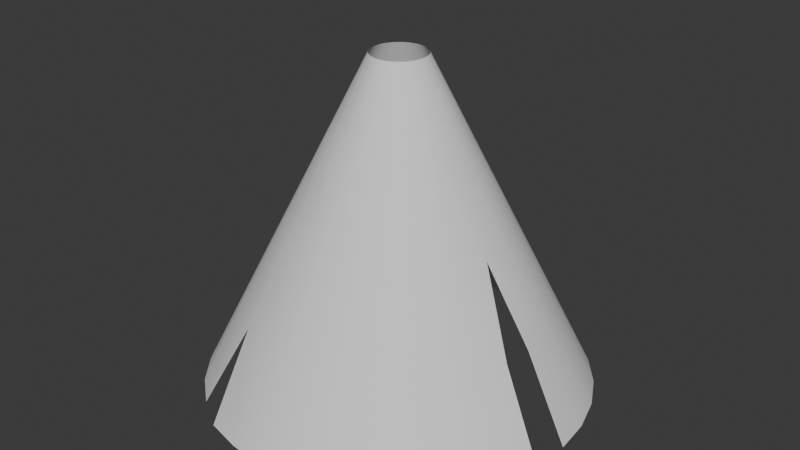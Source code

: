 # Source: CaveCone.blend  (saved by Blender 4.2.66; exported with 4.5.12 LTS)
import bpy
from mathutils import Matrix  # noqa: F401  (used for matrix-valued properties, if any)

bpy.ops.wm.read_factory_settings(use_empty=True)
scene = bpy.context.scene
scene.name = 'Scene'

# ---- collections
col_collection = bpy.data.collections.new('Collection'); scene.collection.children.link(col_collection)

# ---- world
world_world = bpy.data.worlds.new('World'); scene.world = world_world
world_world.use_nodes = True; world_world.node_tree.nodes.clear()
_N = world_world.node_tree.nodes; _L = world_world.node_tree.links
n0 = _N.new('ShaderNodeOutputWorld'); n0.name = 'World Output'; n0.location = (300, 300)
n1 = _N.new('ShaderNodeBackground'); n1.name = 'Background'; n1.location = (10, 300)
n1.inputs[0].default_value = (0.05088, 0.05088, 0.05088, 1.0)
_L.new(n1.outputs[0], n0.inputs[0])
n0.is_active_output = True
world_world.color = (0.05088, 0.05088, 0.05088)
world_world.sun_shadow_jitter_overblur = 0.0

# ---- meshes
me_cone = bpy.data.meshes.new('Cone')
me_cone.from_pydata([(0.0, 1.0, -1.0), (0.1951, 0.9808, -1.0), (0.3465, 0.9323, -0.9764), (0.5928, 0.7961, -1.001), (0.7071, 0.7071, -1.0), (0.8315, 0.5556, -1.0), (0.9239, 0.3827, -1.0), (0.9808, 0.1951, -1.0), (1.0, 0.0, -1.0), (0.9808, -0.1951, -1.0), (0.9239, -0.3827, -1.0), (0.8315, -0.5556, -1.0), (0.7071, -0.7071, -1.0), (0.5556, -0.8315, -1.0), (0.3827, -0.9239, -1.0), (0.1951, -0.9808, -1.0), (0.0, -1.0, -1.0), (-0.1951, -0.9808, -1.0), (-0.4179, -0.9095, -1.03), (-0.5556, -0.8315, -1.0), (-0.7071, -0.7071, -1.0), (-0.8315, -0.5556, -1.0), (-0.9239, -0.3827, -1.0), (-0.9808, -0.1951, -1.0), (-0.9886, 0.04027, -1.001), (-0.9808, 0.1951, -1.0), (-0.9239, 0.3827, -1.0), (-0.8315, 0.5556, -1.0), (-0.7071, 0.7071, -1.0), (-0.5556, 0.8315, -1.0), (-0.3827, 0.9239, -1.0), (-0.1951, 0.9808, -1.0), (-0.1108, 0.5569, -0.1357), (-0.02753, 0.1384, 0.7178), (-0.05399, 0.1304, 0.7178), (-0.07839, 0.1173, 0.7178), (-0.1085, 0.08908, 0.7178), (-0.1304, 0.05399, 0.7178), (-0.1384, 0.02753, 0.7178), (-0.1397, -0.01376, 0.7178), (-0.152, 0.7641, -0.5582), (-0.1304, -0.05399, 0.7178), (-0.1173, -0.07839, 0.7178), (-0.09977, -0.09977, 0.7178), (-0.06619, -0.1238, 0.7178), (-0.02753, -0.1384, 0.7178), (0.0, -0.1411, 0.7178), (0.02753, -0.1384, 0.7178), (0.05399, -0.1304, 0.7178), (0.07839, -0.1173, 0.7178), (0.09977, -0.09977, 0.7178), (0.1173, -0.07839, 0.7178), (0.1304, -0.05399, 0.7178), (0.1397, -0.01376, 0.7178), (0.1384, 0.02753, 0.7178), (0.1304, 0.05399, 0.7178), (0.1173, 0.07839, 0.7178), (0.09977, 0.09977, 0.7178), (0.06619, 0.1238, 0.7178), (0.02753, 0.1384, 0.7178), (0.0, 0.1411, 0.7178), (0.0, 0.5678, -0.1357), (0.1108, 0.5569, -0.1357), (0.2173, 0.5246, -0.1357), (0.3155, 0.4721, -0.1357), (0.4015, 0.4015, -0.1357), (0.4721, 0.3155, -0.1357), (0.5246, 0.2173, -0.1357), (0.5569, 0.1108, -0.1357), (0.5624, -0.05539, -0.1357), (0.5246, -0.2173, -0.1357), (0.4721, -0.3155, -0.1357), (0.4015, -0.4015, -0.1357), (0.3155, -0.4721, -0.1357), (0.2173, -0.5246, -0.1357), (0.1108, -0.5569, -0.1357), (0.0, -0.5678, -0.1357), (-0.1108, -0.5569, -0.1357), (-0.2664, -0.4984, -0.1357), (-0.4015, -0.4015, -0.1357), (-0.4721, -0.3155, -0.1357), (-0.5246, -0.2173, -0.1357), (-0.561, -0.07786, -0.1346), (-0.5652, -0.02092, -0.136), (-0.5569, 0.1108, -0.1357), (-0.5246, 0.2173, -0.1357), (-0.4131, 0.3888, -0.1374), (-0.1344, 0.3244, 0.2978), (-0.3155, 0.4721, -0.1357), (-0.2173, 0.5246, -0.1357), (-0.1951, 0.2919, 0.2978), (-0.2584, 0.2366, 0.2969), (-0.3244, 0.1344, 0.2978), (-0.3444, 0.0685, 0.2978), (-0.3477, -0.03425, 0.2978), (0.0, 0.7791, -0.5582), (-0.3244, -0.1344, 0.2978), (-0.2919, -0.1951, 0.2978), (-0.2483, -0.2483, 0.2978), (-0.1647, -0.3082, 0.2978), (-0.0685, -0.3444, 0.2978), (0.0, -0.3511, 0.2978), (0.0685, -0.3444, 0.2978), (0.1344, -0.3244, 0.2978), (0.1951, -0.2919, 0.2978), (0.2483, -0.2483, 0.2978), (0.2919, -0.1951, 0.2978), (0.3244, -0.1344, 0.2978), (0.3477, -0.03425, 0.2978), (0.3444, 0.0685, 0.2978), (0.3244, 0.1344, 0.2978), (0.2919, 0.1951, 0.2978), (0.2483, 0.2483, 0.2978), (0.1647, 0.3082, 0.2978), (0.0685, 0.3444, 0.2978), (0.0, 0.3511, 0.2978), (-0.0685, 0.3444, 0.2978), (0.152, 0.7641, -0.5582), (0.2806, 0.7355, -0.5596), (0.4328, 0.6478, -0.5582), (0.5509, 0.5509, -0.5582), (0.6478, 0.4328, -0.5582), (0.7198, 0.2981, -0.5582), (0.7641, 0.152, -0.5582), (0.7791, 0.0, -0.5582), (0.7641, -0.152, -0.5582), (0.7198, -0.2981, -0.5582), (0.6478, -0.4328, -0.5582), (0.5509, -0.5509, -0.5582), (0.4328, -0.6478, -0.5582), (0.2981, -0.7198, -0.5582), (0.152, -0.7641, -0.5582), (0.0, -0.7791, -0.5582), (-0.152, -0.7641, -0.5582), (-0.3655, -0.6838, -0.5582), (-0.5509, -0.5509, -0.5582), (-0.6478, -0.4328, -0.5582), (-0.7198, -0.2981, -0.5582), (-0.7756, -0.1708, -0.5484), (-0.4328, 0.6478, -0.5582), (-0.2981, 0.7198, -0.5582), (-0.5568, 0.5444, -0.5591)], [], [(114, 59, 58, 113), (113, 58, 57, 112), (112, 57, 56, 111), (111, 56, 55, 110), (110, 55, 54, 109), (109, 54, 53, 108), (108, 53, 52, 107), (107, 52, 51, 106), (106, 51, 50, 105), (105, 50, 49, 104), (104, 49, 48, 103), (103, 48, 47, 102), (102, 47, 46, 101), (101, 46, 45, 100), (100, 45, 44, 99), (99, 44, 43, 98), (98, 43, 42, 97), (97, 42, 41, 96), (96, 41, 39, 94), (1, 117, 118, 2), (94, 39, 38, 93), (93, 38, 37, 92), (92, 37, 36, 91), (91, 36, 35, 90), (90, 35, 34, 87), (87, 34, 33, 116), (40, 32, 61, 95), (140, 89, 32, 40), (115, 60, 59, 114), (95, 61, 62, 117), (116, 33, 60, 115), (139, 88, 89, 140), (141, 86, 88, 139), (26, 85, 86, 27), (25, 84, 85, 26), (24, 83, 84, 25), (137, 81, 82, 138), (136, 80, 81, 137), (135, 79, 80, 136), (134, 78, 79, 135), (133, 77, 78, 134), (132, 76, 77, 133), (131, 75, 76, 132), (130, 74, 75, 131), (129, 73, 74, 130), (128, 72, 73, 129), (127, 71, 72, 128), (126, 70, 71, 127), (125, 69, 70, 126), (123, 68, 69, 124), (122, 67, 68, 123), (121, 66, 67, 122), (120, 65, 66, 121), (119, 64, 65, 120), (117, 62, 63, 118), (32, 116, 115, 61), (61, 115, 114, 62), (89, 87, 116, 32), (88, 90, 87, 89), (86, 91, 90, 88), (85, 92, 91, 86), (84, 93, 92, 85), (83, 94, 93, 84), (81, 96, 94, 82), (80, 97, 96, 81), (79, 98, 97, 80), (78, 99, 98, 79), (77, 100, 99, 78), (76, 101, 100, 77), (75, 102, 101, 76), (74, 103, 102, 75), (73, 104, 103, 74), (72, 105, 104, 73), (71, 106, 105, 72), (70, 107, 106, 71), (69, 108, 107, 70), (68, 109, 108, 69), (67, 110, 109, 68), (66, 111, 110, 67), (65, 112, 111, 66), (64, 113, 112, 65), (62, 114, 113, 63), (3, 119, 120, 4), (4, 120, 121, 5), (5, 121, 122, 6), (6, 122, 123, 7), (7, 123, 124, 8), (9, 125, 126, 10), (10, 126, 127, 11), (11, 127, 128, 12), (12, 128, 129, 13), (13, 129, 130, 14), (14, 130, 131, 15), (15, 131, 132, 16), (16, 132, 133, 17), (17, 133, 134, 18), (19, 134, 135, 20), (20, 135, 136, 21), (21, 136, 137, 22), (22, 137, 138, 23), (28, 141, 139, 29), (29, 139, 140, 30), (0, 95, 117, 1), (30, 140, 40, 31), (31, 40, 95, 0)])
me_cone.polygons.foreach_set('use_smooth', [True] * 105)
_uv = me_cone.uv_layers.new(name='UVMap')
_uv.uv.foreach_set('vector', [0.7831, 0.2462, 0.7831, 0.004208, 0.8178, 0.004208, 0.8178, 0.2462, 0.8178, 0.2462, 0.8178, 0.004208, 0.8528, 0.004208, 0.8528, 0.2462, 0.8528, 0.2462, 0.8528, 0.004208, 0.8879, 0.004208, 0.8879, 0.2462, 0.8879, 0.2462, 0.8879, 0.004208, 0.9231, 0.004208, 0.9231, 0.2462, 0.9231, 0.2462, 0.9231, 0.004208, 0.9583, 0.004208, 0.9583, 0.2462, 0.9583, 0.2462, 0.9583, 0.004208, 1.0, 0.004208, 1.0, 0.2462, 0.0, 0.2462, 0.0, 0.004208, 0.04167, 0.004208, 0.04167, 0.2462, 0.04167, 0.2462, 0.04167, 0.004208, 0.07686, 0.004208, 0.07686, 0.2462, 0.07686, 0.2462, 0.07686, 0.004208, 0.1121, 0.004208, 0.1121, 0.2462, 0.1121, 0.2462, 0.1121, 0.004208, 0.1472, 0.004208, 0.1472, 0.2462, 0.1472, 0.2462, 0.1472, 0.004208, 0.1824, 0.004208, 0.1824, 0.2462, 0.1824, 0.2462, 0.1824, 0.004208, 0.2176, 0.004208, 0.2176, 0.2462, 0.2176, 0.2462, 0.2176, 0.004208, 0.2528, 0.004208, 0.2528, 0.2462, 0.2528, 0.2462, 0.2528, 0.004208, 0.288, 0.004208, 0.288, 0.2462, 0.288, 0.2462, 0.288, 0.004208, 0.337, 0.004208, 0.337, 0.2462, 0.337, 0.2462, 0.337, 0.004208, 0.3834, 0.004208, 0.3834, 0.2462, 0.3834, 0.2462, 0.3834, 0.004208, 0.4186, 0.004208, 0.4186, 0.2462, 0.4186, 0.2462, 0.4186, 0.004208, 0.4538, 0.004208, 0.4538, 0.2462, 0.4538, 0.2462, 0.4538, 0.004208, 0.4932, 0.004208, 0.4932, 0.2462, 0.7831, 0.9923, 0.7831, 0.7399, 0.8178, 0.7399, 0.8178, 0.9923, 0.4932, 0.2462, 0.4932, 0.004208, 0.5273, 0.004208, 0.5273, 0.2462, 0.5273, 0.2462, 0.5273, 0.004208, 0.5592, 0.004208, 0.5592, 0.2462, 0.5592, 0.2462, 0.5592, 0.004208, 0.6037, 0.004208, 0.6037, 0.2462, 0.6037, 0.2462, 0.6037, 0.004208, 0.6424, 0.004208, 0.6424, 0.2462, 0.6424, 0.2462, 0.6424, 0.004208, 0.6776, 0.004208, 0.6776, 0.2462, 0.6776, 0.2462, 0.6776, 0.004208, 0.7128, 0.004208, 0.7128, 0.2462, 0.7128, 0.7399, 0.7128, 0.4961, 0.748, 0.4961, 0.748, 0.7399, 0.6776, 0.7399, 0.6776, 0.4961, 0.7128, 0.4961, 0.7128, 0.7399, 0.748, 0.2462, 0.748, 0.004208, 0.7831, 0.004208, 0.7831, 0.2462, 0.748, 0.7399, 0.748, 0.4961, 0.7831, 0.4961, 0.7831, 0.7399, 0.7128, 0.2462, 0.7128, 0.004208, 0.748, 0.004208, 0.748, 0.2462, 0.6424, 0.7399, 0.6424, 0.4961, 0.6776, 0.4961, 0.6776, 0.7399, 0.6037, 0.7399, 0.6037, 0.4961, 0.6424, 0.4961, 0.6424, 0.7399, 0.5592, 0.9948, 0.5592, 0.4961, 0.6037, 0.4961, 0.6037, 0.9948, 0.5273, 0.9948, 0.5273, 0.4961, 0.5592, 0.4961, 0.5592, 0.9948, 0.4932, 0.9948, 0.4932, 0.4961, 0.5273, 0.4961, 0.5273, 0.9948, 0.4538, 0.7396, 0.4538, 0.4959, 0.4932, 0.4959, 0.4932, 0.7396, 0.4186, 0.7396, 0.4186, 0.4959, 0.4538, 0.4959, 0.4538, 0.7396, 0.3834, 0.7396, 0.3834, 0.4959, 0.4186, 0.4959, 0.4186, 0.7396, 0.337, 0.7396, 0.337, 0.4959, 0.3834, 0.4959, 0.3834, 0.7396, 0.288, 0.7396, 0.288, 0.4959, 0.337, 0.4959, 0.337, 0.7396, 0.2528, 0.7396, 0.2528, 0.4959, 0.288, 0.4959, 0.288, 0.7396, 0.2176, 0.7396, 0.2176, 0.4959, 0.2528, 0.4959, 0.2528, 0.7396, 0.1824, 0.7396, 0.1824, 0.4959, 0.2176, 0.4959, 0.2176, 0.7396, 0.1472, 0.7396, 0.1472, 0.4959, 0.1824, 0.4959, 0.1824, 0.7396, 0.1121, 0.7396, 0.1121, 0.4959, 0.1472, 0.4959, 0.1472, 0.7396, 0.07686, 0.7396, 0.07686, 0.4959, 0.1121, 0.4959, 0.1121, 0.7396, 0.04167, 0.7396, 0.04167, 0.4959, 0.07686, 0.4959, 0.07686, 0.7396, 0.0, 0.7396, 0.0, 0.4959, 0.04167, 0.4959, 0.04167, 0.7396, 0.9583, 0.7398, 0.9583, 0.4959, 1.0, 0.4959, 1.0, 0.7398, 0.9231, 0.7398, 0.9231, 0.4959, 0.9583, 0.4959, 0.9583, 0.7398, 0.8879, 0.7398, 0.8879, 0.4959, 0.9231, 0.4959, 0.9231, 0.7398, 0.8528, 0.7398, 0.8528, 0.4959, 0.8879, 0.4959, 0.8879, 0.7398, 0.8178, 0.7398, 0.8178, 0.4959, 0.8528, 0.4959, 0.8528, 0.7398, 0.7831, 0.7399, 0.7831, 0.4961, 0.8178, 0.4961, 0.8178, 0.7399, 0.7128, 0.4961, 0.7128, 0.2462, 0.748, 0.2462, 0.748, 0.4961, 0.748, 0.4961, 0.748, 0.2462, 0.7831, 0.2462, 0.7831, 0.4961, 0.6776, 0.4961, 0.6776, 0.2462, 0.7128, 0.2462, 0.7128, 0.4961, 0.6424, 0.4961, 0.6424, 0.2462, 0.6776, 0.2462, 0.6776, 0.4961, 0.6037, 0.4961, 0.6037, 0.2462, 0.6424, 0.2462, 0.6424, 0.4961, 0.5592, 0.4961, 0.5592, 0.2462, 0.6037, 0.2462, 0.6037, 0.4961, 0.5273, 0.4961, 0.5273, 0.2462, 0.5592, 0.2462, 0.5592, 0.4961, 0.4932, 0.4961, 0.4932, 0.2462, 0.5273, 0.2462, 0.5273, 0.4961, 0.4538, 0.4959, 0.4538, 0.2462, 0.4932, 0.2462, 0.4932, 0.4959, 0.4186, 0.4959, 0.4186, 0.2462, 0.4538, 0.2462, 0.4538, 0.4959, 0.3834, 0.4959, 0.3834, 0.2462, 0.4186, 0.2462, 0.4186, 0.4959, 0.337, 0.4959, 0.337, 0.2462, 0.3834, 0.2462, 0.3834, 0.4959, 0.288, 0.4959, 0.288, 0.2462, 0.337, 0.2462, 0.337, 0.4959, 0.2528, 0.4959, 0.2528, 0.2462, 0.288, 0.2462, 0.288, 0.4959, 0.2176, 0.4959, 0.2176, 0.2462, 0.2528, 0.2462, 0.2528, 0.4959, 0.1824, 0.4959, 0.1824, 0.2462, 0.2176, 0.2462, 0.2176, 0.4959, 0.1472, 0.4959, 0.1472, 0.2462, 0.1824, 0.2462, 0.1824, 0.4959, 0.1121, 0.4959, 0.1121, 0.2462, 0.1472, 0.2462, 0.1472, 0.4959, 0.07686, 0.4959, 0.07686, 0.2462, 0.1121, 0.2462, 0.1121, 0.4959, 0.04167, 0.4959, 0.04167, 0.2462, 0.07686, 0.2462, 0.07686, 0.4959, 0.0, 0.4959, 0.0, 0.2462, 0.04167, 0.2462, 0.04167, 0.4959, 0.9583, 0.4959, 0.9583, 0.2462, 1.0, 0.2462, 1.0, 0.4959, 0.9231, 0.4959, 0.9231, 0.2462, 0.9583, 0.2462, 0.9583, 0.4959, 0.8879, 0.4959, 0.8879, 0.2462, 0.9231, 0.2462, 0.9231, 0.4959, 0.8528, 0.4959, 0.8528, 0.2462, 0.8879, 0.2462, 0.8879, 0.4959, 0.8178, 0.4959, 0.8178, 0.2462, 0.8528, 0.2462, 0.8528, 0.4959, 0.7831, 0.4961, 0.7831, 0.2462, 0.8178, 0.2462, 0.8178, 0.4961, 0.8178, 0.9943, 0.8178, 0.7398, 0.8528, 0.7398, 0.8528, 0.9943, 0.8528, 0.9943, 0.8528, 0.7398, 0.8879, 0.7398, 0.8879, 0.9943, 0.8879, 0.9943, 0.8879, 0.7398, 0.9231, 0.7398, 0.9231, 0.9943, 0.9231, 0.9943, 0.9231, 0.7398, 0.9583, 0.7398, 0.9583, 0.9943, 0.9583, 0.9943, 0.9583, 0.7398, 1.0, 0.7398, 1.0, 0.9943, 5.96e-08, 0.9958, 0.0, 0.7396, 0.04167, 0.7396, 0.04167, 0.9958, 0.04167, 0.9958, 0.04167, 0.7396, 0.07686, 0.7396, 0.07686, 0.9958, 0.07686, 0.9958, 0.07686, 0.7396, 0.1121, 0.7396, 0.1121, 0.9958, 0.1121, 0.9958, 0.1121, 0.7396, 0.1472, 0.7396, 0.1472, 0.9958, 0.1472, 0.9958, 0.1472, 0.7396, 0.1824, 0.7396, 0.1824, 0.9958, 0.1824, 0.9958, 0.1824, 0.7396, 0.2176, 0.7396, 0.2176, 0.9958, 0.2176, 0.9958, 0.2176, 0.7396, 0.2528, 0.7396, 0.2528, 0.9958, 0.2528, 0.9958, 0.2528, 0.7396, 0.288, 0.7396, 0.288, 0.9958, 0.288, 0.9958, 0.288, 0.7396, 0.337, 0.7396, 0.337, 0.9958, 0.337, 0.9954, 0.337, 0.7396, 0.3834, 0.7396, 0.3834, 0.9954, 0.3834, 0.9954, 0.3834, 0.7396, 0.4186, 0.7396, 0.4186, 0.9954, 0.4186, 0.9954, 0.4186, 0.7396, 0.4538, 0.7396, 0.4538, 0.9954, 0.4538, 0.9954, 0.4538, 0.7396, 0.4932, 0.7396, 0.4932, 0.9954, 0.6037, 0.9923, 0.6037, 0.7399, 0.6424, 0.7399, 0.6424, 0.9923, 0.6424, 0.9923, 0.6424, 0.7399, 0.6776, 0.7399, 0.6776, 0.9923, 0.748, 0.9923, 0.748, 0.7399, 0.7831, 0.7399, 0.7831, 0.9923, 0.6776, 0.9923, 0.6776, 0.7399, 0.7128, 0.7399, 0.7128, 0.9923, 0.7128, 0.9923, 0.7128, 0.7399, 0.748, 0.7399, 0.748, 0.9923])
me_cone.update()

# ---- objects
ob_cone = bpy.data.objects.new('Cone', me_cone)

# ---- transforms, parenting, visibility, modifiers, constraints
ob_cone.location = (0.0, 0.0, 1.036)

# ---- collection membership
col_collection.objects.link(ob_cone)

# ---- scene / render settings (as saved in the file)
scene.frame_start = 1; scene.frame_end = 250; scene.frame_set(1)
scene.render.engine = 'BLENDER_EEVEE_NEXT'
bpy.context.view_layer.update()

# ---- added for rendering (the .blend has no active camera and no usable light): camera, sun
cam_auto = bpy.data.cameras.new('AutoCamera')
cam_auto.lens = 50.0
cam_auto.sensor_width = 36.0
cam_auto.clip_end = 1000.0
ob_auto_camera = bpy.data.objects.new('AutoCamera', cam_auto)
scene.collection.objects.link(ob_auto_camera)
ob_auto_camera.location = (3.07551, -3.68381, 3.3363)
ob_auto_camera.rotation_euler = (1.09748, -7.21219e-08, 0.694738)
scene.camera = ob_auto_camera
light_auto_sun = bpy.data.lights.new('AutoSun', 'SUN')
light_auto_sun.energy = 3.0
light_auto_sun.angle = 0.0523599
ob_auto_sun = bpy.data.objects.new('AutoSun', light_auto_sun)
scene.collection.objects.link(ob_auto_sun)
ob_auto_sun.rotation_euler = (0.872665, 0.174533, 0.523599)
bpy.context.view_layer.update()
